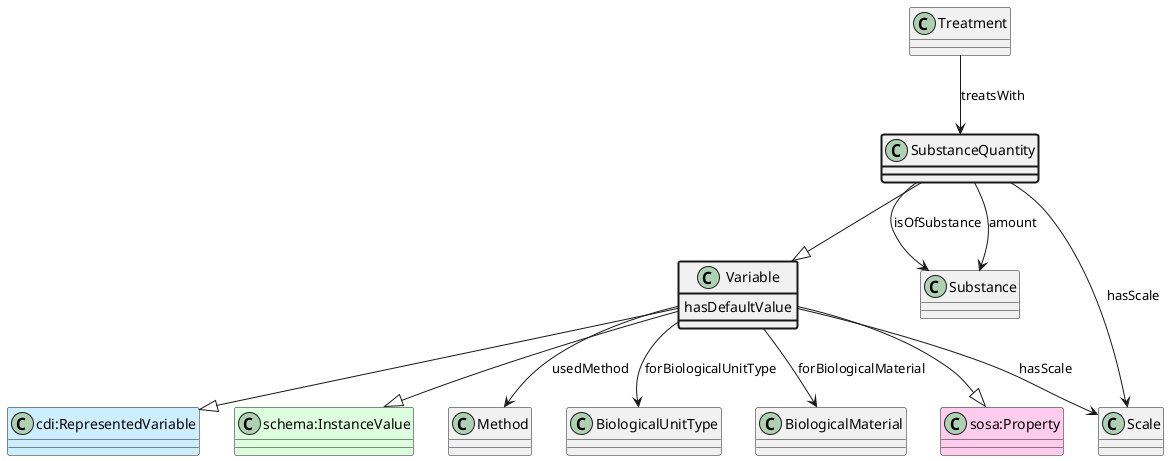

The diagram above was rendered by PlantUML. Its source (embedded in the PNG):
@startuml
class SubstanceQuantity  #line.bold
class Variable  
class "sosa:Property" #FFCCEE 
Variable --|> "sosa:Property"
class "cdi:RepresentedVariable" #CCEEFF 
Variable --|> "cdi:RepresentedVariable"
class "schema:InstanceValue" #DDFFDD 
Variable --|> "schema:InstanceValue"
SubstanceQuantity --|> Variable
class Treatment 
Treatment --> SubstanceQuantity : treatsWith
class Substance 
SubstanceQuantity --> Substance : isOfSubstance
class Substance 
SubstanceQuantity --> Substance : amount
class Scale 
SubstanceQuantity --> Scale : hasScale
class Variable #line.bold {
    hasDefaultValue
}
class Method 
Variable --> Method : usedMethod
class BiologicalUnitType 
Variable --> BiologicalUnitType : forBiologicalUnitType
class BiologicalMaterial 
Variable --> BiologicalMaterial : forBiologicalMaterial
class Scale 
Variable --> Scale : hasScale
@enduml